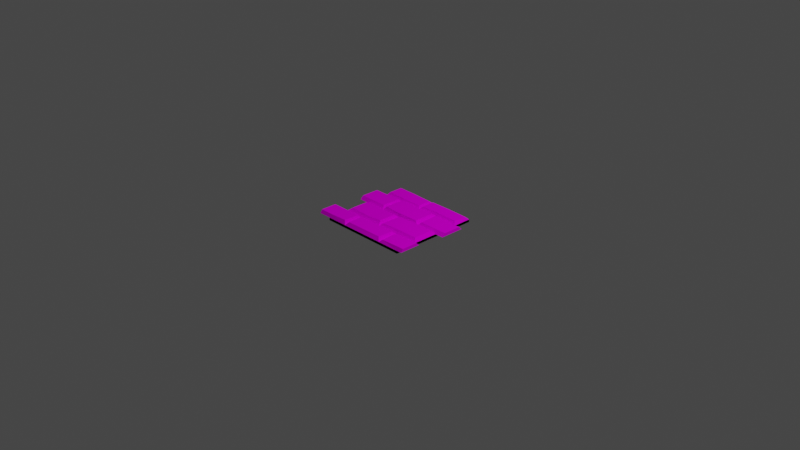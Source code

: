 # Source: DungeonFloor01.blend  (saved by Blender 2.91.10; exported with 4.5.12 LTS)
import bpy
from mathutils import Matrix  # noqa: F401  (used for matrix-valued properties, if any)

bpy.ops.wm.read_factory_settings(use_empty=True)
scene = bpy.context.scene
scene.name = 'Scene'

# ---- collections
col_collection = bpy.data.collections.new('Collection'); scene.collection.children.link(col_collection)

# ---- images (referenced by path relative to the original .blend; pixels are not part of the script)
import os
ASSET_DIR = os.environ.get("B2B_ASSET_DIR", "")  # directory of the original .blend (textures are referenced by path, not embedded)
HERE = os.path.dirname(os.path.abspath(__file__))  # packed textures are extracted next to this script under _unpacked/

def load_image(name, relpath, width, height, colorspace="sRGB"):
    """Load a texture the original file referenced (path relative to the .blend, or extracted next to this script)."""
    p = next((c for c in (os.path.join(HERE, relpath), os.path.join(ASSET_DIR, relpath)) if relpath and os.path.exists(c)), "")
    if p:
        img = bpy.data.images.load(p, check_existing=True)
        img.name = name
    else:  # same state as the original file: an image datablock whose file is absent (Cycles renders it pink)
        img = bpy.data.images.new(name, width, height)
        img.source = "FILE"
        img.filepath = "//" + (relpath or name)
    img.colorspace_settings.name = colorspace
    return img
img_palette128_png = load_image('Palette128.png', 'Palette128.png', 1024, 1024, 'sRGB')
img_palette128_png_001 = load_image('Palette128.png.001', 'Palette128.png', 1024, 1024, 'sRGB')
img_untitled = load_image('Untitled', '', 1024, 1024, 'sRGB')

# ---- materials (node trees are filled in below, after node groups)
mat_palette = bpy.data.materials.new('Palette')
mat_palette.use_transparent_shadow = False
mat_texture = bpy.data.materials.new('Texture')
mat_texture.use_transparent_shadow = False

# ---- material node trees
mat_palette.use_nodes = True; mat_palette.node_tree.nodes.clear()
_N = mat_palette.node_tree.nodes; _L = mat_palette.node_tree.links
n0 = _N.new('ShaderNodeBsdfDiffuse'); n0.name = 'Diffuse BSDF'; n0.location = (137, 606)
n1 = _N.new('ShaderNodeTexImage'); n1.name = 'Image Texture'; n1.location = (-255, 801)
n1.image = img_palette128_png
n2 = _N.new('ShaderNodeOutputMaterial'); n2.name = 'Material Output'; n2.location = (448, 526)
_L.new(n1.outputs[0], n0.inputs[0])
_L.new(n0.outputs[0], n2.inputs[0])
n2.is_active_output = True
mat_texture.use_nodes = True; mat_texture.node_tree.nodes.clear()
_N = mat_texture.node_tree.nodes; _L = mat_texture.node_tree.links
n0 = _N.new('ShaderNodeBsdfDiffuse'); n0.name = 'Diffuse BSDF'; n0.location = (137, 606)
n1 = _N.new('ShaderNodeTexImage'); n1.name = 'Image Texture'; n1.location = (-255, 801)
n1.image = img_palette128_png_001
n2 = _N.new('ShaderNodeOutputMaterial'); n2.name = 'Material Output'; n2.location = (448, 526)
n3 = _N.new('ShaderNodeTexImage'); n3.name = 'Image Texture.001'; n3.location = (-451, 151)
n3.image = img_untitled
n4 = _N.new('ShaderNodeBsdfDiffuse'); n4.name = 'Diffuse BSDF.001'; n4.location = (8, 147)
_L.new(n1.outputs[0], n0.inputs[0])
_L.new(n0.outputs[0], n2.inputs[0])
_L.new(n3.outputs[0], n4.inputs[0])
n2.is_active_output = True

# ---- world
world_world = bpy.data.worlds.new('World'); scene.world = world_world
world_world.use_nodes = True; world_world.node_tree.nodes.clear()
_N = world_world.node_tree.nodes; _L = world_world.node_tree.links
n0 = _N.new('ShaderNodeOutputWorld'); n0.name = 'World Output'; n0.location = (300, 300)
n1 = _N.new('ShaderNodeBackground'); n1.name = 'Background'; n1.location = (10, 300)
n1.inputs[0].default_value = (0.05088, 0.05088, 0.05088, 1.0)
_L.new(n1.outputs[0], n0.inputs[0])
n0.is_active_output = True
world_world.color = (0.05088, 0.05088, 0.05088)
world_world.use_sun_shadow = False
world_world.sun_shadow_jitter_overblur = 0.0

# ---- cameras
cam_camera = bpy.data.cameras.new('Camera')
cam_camera.clip_end = 100.0
cam_camera.ortho_scale = 7.314

# ---- lights
light_light = bpy.data.lights.new('Light', 'POINT')
light_light.transmission_factor = 0.0
light_light.energy = 1000.0
light_light.shadow_soft_size = 0.1
light_light.shadow_maximum_resolution = 0.006
light_light.use_absolute_resolution = True

# ---- meshes
me_dungeonfloor_high = bpy.data.meshes.new('DungeonFloor_High')
me_dungeonfloor_high.from_pydata([(0.5, 0.5, 0.02958), (0.5, -0.5, 0.02958), (-0.5, 0.5, 0.02958), (-0.5, -0.5, 0.02958), (0.5, 0.287, 0.02958), (0.5, 0.01712, 0.02958), (0.5, -0.2618, 0.02958), (-0.5, -0.2618, 0.02958), (-0.5, 0.01712, 0.02958), (-0.5, 0.287, 0.02958), (0.5, -0.2978, 0.06362), (-0.5, -0.2978, 0.06362), (-0.5, -0.476, 0.06362), (0.5, -0.476, 0.06362), (0.4735, 0.4613, 0.06362), (-0.4729, 0.4719, 0.06362), (-0.4729, 0.3159, 0.06362), (0.4735, 0.3185, 0.06362), (0.5, 0.2515, 0.06362), (-0.5, 0.2515, 0.06362), (-0.5, 0.05265, 0.06362), (0.5, 0.05265, 0.06362), (0.4664, -0.01215, 0.06362), (-0.46, -0.02405, 0.06362), (-0.46, -0.222, 0.06362), (0.4664, -0.2246, 0.06362), (0.2384, -0.5, 0.02958), (-0.193, -0.02593, 0.06362), (-0.2616, -0.5, 0.02958), (-0.01163, 0.5, 0.02958), (-0.2616, 0.2803, 0.02958), (-0.01163, 0.287, 0.02958), (0.2384, 0.2931, 0.02958), (-0.2616, 0.01712, 0.02958), (0.2384, 0.01712, 0.02958), (-0.2616, -0.2755, 0.02958), (0.2384, -0.2618, 0.02958), (-0.2831, -0.3055, 0.06737), (-0.2363, -0.3068, 0.06362), (0.214, -0.3043, 0.06362), (0.2628, -0.3083, 0.05639), (0.2692, -0.476, 0.05639), (0.2035, -0.4657, 0.06362), (-0.2323, -0.4685, 0.06362), (-0.292, -0.471, 0.06737), (-0.03858, 0.4678, 0.05689), (0.01533, 0.466, 0.06362), (0.01533, 0.3185, 0.06362), (-0.03858, 0.3219, 0.05689), (-0.2863, 0.258, 0.06362), (-0.234, 0.2504, 0.06724), (0.2056, 0.2648, 0.06724), (0.2656, 0.2598, 0.06786), (0.2747, 0.04954, 0.06786), (0.2034, 0.03942, 0.06724), (-0.2352, 0.04471, 0.06724), (-0.2881, 0.05192, 0.06362), (0.2325, 0.4677, 0.06362), (-0.01163, -0.2708, 0.02958), (-0.01163, 0.01093, 0.02958), (-0.03916, -0.03179, 0.06997), (0.02273, -0.01986, 0.06362), (0.01855, -0.2392, 0.06362), (-0.03916, -0.222, 0.06997), (0.1804, 0.3286, 0.06362), (0.1873, -0.2263, 0.06362), (-0.2065, 0.3106, 0.06362), (0.2891, -0.005298, 0.06362), (-0.2663, 0.4698, 0.06362), (-0.5, 0.5, 3.666e-08), (-0.5, -0.5, -3.884e-08), (0.5, 0.5, 3.972e-08), (0.5, -0.5, -3.578e-08), (-0.1958, -0.2326, 0.06362), (-0.04647, 0.03177, 0.06724), (-0.02612, 0.2479, 0.06724), (-0.08965, -0.2991, 0.06362), (-0.02279, -0.4518, 0.06362), (-0.6092, 0.01712, 0.02958), (-0.6092, 0.287, 0.02958), (-0.6092, 0.05397, 0.06362), (-0.6092, 0.2515, 0.06362), (-0.6463, -0.5, 0.02958), (-0.6463, -0.2618, 0.02958), (-0.6463, -0.476, 0.06362), (-0.6463, -0.2978, 0.06362), (0.5567, -0.2618, 0.02958), (0.5567, -0.5, 0.02958), (0.5567, -0.2978, 0.06362), (0.5567, -0.476, 0.06362), (0.5985, 0.287, 0.02958), (0.5985, 0.01712, 0.02958), (0.5985, 0.2528, 0.06362), (0.5985, 0.05397, 0.06362)], [], [(4, 5, 6, 1, 72, 71, 0), (38, 43, 77, 76), (37, 11, 12, 44), (3, 12, 84, 82), (45, 68, 66, 48), (1, 6, 86, 87), (36, 40, 10, 6), (49, 19, 20, 56), (9, 16, 15, 2), (0, 71, 69, 2, 29), (0, 14, 17, 4), (50, 55, 74, 75), (54, 74, 55, 33, 59, 34), (8, 20, 80, 78), (23, 27, 60, 59, 33, 8), (5, 4, 90, 91), (28, 44, 12, 3), (7, 24, 23, 8), (22, 67, 65, 25), (5, 22, 25, 6), (59, 61, 67, 22, 5, 34), (5, 21, 53, 34), (60, 27, 73, 63), (7, 11, 37, 35), (9, 19, 49, 30), (17, 64, 47, 31, 32, 4), (18, 52, 53, 21), (45, 48, 31, 29), (32, 52, 18, 4), (31, 48, 66, 16, 9, 30), (14, 57, 64, 17), (50, 75, 51, 32, 31, 30), (26, 42, 77, 43, 28), (38, 76, 39, 36, 58, 35), (25, 65, 62, 58, 36, 6), (10, 40, 41, 13), (1, 13, 41, 26), (75, 74, 54, 51), (65, 67, 61, 62), (72, 1, 26, 28, 3, 70), (15, 68, 45, 29, 2), (29, 46, 57, 14, 0), (33, 56, 20, 8), (66, 68, 15, 16), (64, 57, 46, 47), (32, 34, 53, 52), (30, 33, 55, 50), (29, 31, 47, 46), (36, 26, 41, 40), (35, 28, 43, 38), (49, 56, 33, 30), (51, 54, 34, 32), (59, 58, 62, 61), (58, 63, 73, 24, 7, 35), (60, 63, 58, 59), (39, 42, 26, 36), (73, 27, 23, 24), (37, 44, 28, 35), (2, 69, 70, 3, 7, 8, 9), (76, 77, 42, 39), (78, 80, 81, 79), (19, 9, 79, 81), (20, 19, 81, 80), (9, 8, 78, 79), (82, 84, 85, 83), (11, 7, 83, 85), (12, 11, 85, 84), (7, 3, 82, 83), (86, 88, 89, 87), (13, 1, 87, 89), (6, 10, 88, 86), (10, 13, 89, 88), (90, 92, 93, 91), (21, 5, 91, 93), (4, 18, 92, 90), (18, 21, 93, 92)])
_uv = me_dungeonfloor_high.uv_layers.new(name='UVMap')
_uv.uv.foreach_set('vector', [0.9065, 0.5809, 0.909, 0.5809, 0.9115, 0.5809, 0.9149, 0.5809, 0.9149, 0.5754, 0.9048, 0.5754, 0.9048, 0.5809, 0.9665, 0.544, 0.9699, 0.544, 0.9699, 0.5414, 0.9665, 0.5422, 0.9665, 0.5442, 0.9665, 0.5467, 0.9699, 0.5467, 0.9699, 0.5442, 0.9149, 0.5482, 0.9149, 0.5482, 0.9149, 0.5482, 0.9149, 0.5482, 0.9598, 0.5415, 0.9598, 0.5442, 0.9615, 0.5435, 0.9615, 0.5415, 0.9149, 0.5809, 0.9115, 0.5809, 0.9115, 0.5809, 0.9149, 0.5809, 0.9115, 0.5401, 0.9115, 0.5401, 0.9115, 0.5373, 0.9115, 0.5373, 0.9615, 0.5442, 0.9615, 0.5467, 0.964, 0.5467, 0.964, 0.5442, 0.9065, 0.5482, 0.9065, 0.5482, 0.9048, 0.5482, 0.9048, 0.5482, 0.8947, 0.57, 0.8997, 0.57, 0.8997, 0.5591, 0.8947, 0.5591, 0.8947, 0.5645, 0.9048, 0.5373, 0.9048, 0.5373, 0.9065, 0.5373, 0.9065, 0.5373, 0.9615, 0.544, 0.964, 0.544, 0.964, 0.5417, 0.9615, 0.5415, 0.909, 0.5403, 0.909, 0.5433, 0.909, 0.5455, 0.909, 0.5455, 0.909, 0.5427, 0.909, 0.5403, 0.909, 0.5482, 0.909, 0.5482, 0.909, 0.5482, 0.909, 0.5482, 0.909, 0.5482, 0.909, 0.545, 0.909, 0.5431, 0.909, 0.5431, 0.909, 0.5457, 0.909, 0.5482, 0.909, 0.5809, 0.9065, 0.5809, 0.9065, 0.5809, 0.909, 0.5809, 0.9149, 0.5456, 0.9149, 0.5457, 0.9149, 0.5482, 0.9149, 0.5482, 0.9115, 0.5482, 0.9115, 0.5482, 0.909, 0.5482, 0.909, 0.5482, 0.964, 0.5358, 0.964, 0.5381, 0.9665, 0.5391, 0.9665, 0.5358, 0.909, 0.5373, 0.909, 0.5373, 0.9115, 0.5373, 0.9115, 0.5373, 0.909, 0.5427, 0.909, 0.5427, 0.909, 0.5397, 0.909, 0.5373, 0.909, 0.5373, 0.909, 0.5403, 0.909, 0.5373, 0.909, 0.5373, 0.909, 0.5401, 0.909, 0.5401, 0.964, 0.5416, 0.964, 0.5435, 0.9665, 0.5434, 0.9665, 0.5416, 0.9115, 0.5482, 0.9115, 0.5482, 0.9115, 0.5457, 0.9115, 0.5457, 0.9065, 0.5482, 0.9065, 0.5482, 0.9065, 0.5457, 0.9065, 0.5457, 0.9065, 0.5373, 0.9065, 0.5408, 0.9065, 0.5428, 0.9065, 0.5428, 0.9065, 0.5401, 0.9065, 0.5373, 0.9615, 0.5358, 0.9615, 0.5385, 0.964, 0.5385, 0.964, 0.5358, 0.9048, 0.543, 0.9065, 0.543, 0.9065, 0.5429, 0.9048, 0.5429, 0.9065, 0.5401, 0.9065, 0.5401, 0.9065, 0.5373, 0.9065, 0.5373, 0.9065, 0.543, 0.9065, 0.543, 0.9065, 0.545, 0.9065, 0.5482, 0.9065, 0.5482, 0.9065, 0.5455, 0.9598, 0.5358, 0.9598, 0.5386, 0.9615, 0.5392, 0.9615, 0.5358, 0.9065, 0.5455, 0.9065, 0.543, 0.9065, 0.5403, 0.9065, 0.5403, 0.9065, 0.543, 0.9065, 0.5455, 0.9149, 0.5402, 0.9149, 0.5403, 0.9149, 0.543, 0.9149, 0.5455, 0.9149, 0.5456, 0.9115, 0.5455, 0.9115, 0.5438, 0.9115, 0.5403, 0.9115, 0.5403, 0.9115, 0.543, 0.9115, 0.5455, 0.9115, 0.5373, 0.9115, 0.5407, 0.9115, 0.5428, 0.9115, 0.5428, 0.9115, 0.5401, 0.9115, 0.5373, 0.9665, 0.5358, 0.9665, 0.5385, 0.9699, 0.5385, 0.9699, 0.5358, 0.9149, 0.5373, 0.9149, 0.5373, 0.9149, 0.5401, 0.9149, 0.5402, 0.9615, 0.5415, 0.964, 0.5417, 0.964, 0.5387, 0.9615, 0.5387, 0.9665, 0.5391, 0.964, 0.5381, 0.964, 0.5411, 0.9665, 0.5411, 0.9199, 0.57, 0.925, 0.57, 0.925, 0.5671, 0.925, 0.5617, 0.925, 0.5591, 0.9199, 0.5591, 0.9048, 0.5482, 0.9048, 0.5457, 0.9048, 0.543, 0.9048, 0.543, 0.9048, 0.5482, 0.9048, 0.5428, 0.9048, 0.5428, 0.9048, 0.5402, 0.9048, 0.5373, 0.9048, 0.5373, 0.909, 0.5457, 0.909, 0.5457, 0.909, 0.5482, 0.909, 0.5482, 0.9615, 0.5435, 0.9598, 0.5442, 0.9598, 0.5467, 0.9615, 0.5467, 0.9615, 0.5392, 0.9598, 0.5386, 0.9598, 0.5412, 0.9615, 0.5412, 0.9065, 0.5402, 0.909, 0.5402, 0.909, 0.5401, 0.9065, 0.5401, 0.9065, 0.5456, 0.909, 0.5456, 0.909, 0.5455, 0.9065, 0.5455, 0.9048, 0.5429, 0.9065, 0.5429, 0.9065, 0.5428, 0.9048, 0.5428, 0.9115, 0.5402, 0.9149, 0.5402, 0.9149, 0.5401, 0.9115, 0.5401, 0.9115, 0.5456, 0.9149, 0.5456, 0.9149, 0.5455, 0.9115, 0.5455, 0.9065, 0.5457, 0.909, 0.5457, 0.909, 0.5456, 0.9065, 0.5456, 0.9065, 0.5403, 0.909, 0.5403, 0.909, 0.5402, 0.9065, 0.5402, 0.909, 0.5429, 0.9115, 0.5429, 0.9115, 0.5427, 0.909, 0.5427, 0.9115, 0.543, 0.9115, 0.5431, 0.9115, 0.545, 0.9115, 0.5482, 0.9115, 0.5482, 0.9115, 0.5455, 0.909, 0.5431, 0.9115, 0.5431, 0.9115, 0.5429, 0.909, 0.5429, 0.9115, 0.5403, 0.9149, 0.5403, 0.9149, 0.5402, 0.9115, 0.5402, 0.9665, 0.5434, 0.964, 0.5435, 0.964, 0.5467, 0.9665, 0.5467, 0.9115, 0.5457, 0.9149, 0.5457, 0.9149, 0.5456, 0.9115, 0.5456, 0.9048, 0.5482, 0.9048, 0.5537, 0.9149, 0.5537, 0.9149, 0.5482, 0.9115, 0.5482, 0.909, 0.5482, 0.9065, 0.5482, 0.9665, 0.5422, 0.9699, 0.5414, 0.9699, 0.5387, 0.9665, 0.5387, 0.909, 0.5482, 0.909, 0.5482, 0.9065, 0.5482, 0.9065, 0.5482, 0.9065, 0.5482, 0.9065, 0.5482, 0.9065, 0.5482, 0.9065, 0.5482, 0.964, 0.5467, 0.9615, 0.5467, 0.9615, 0.5467, 0.964, 0.5467, 0.9065, 0.5482, 0.909, 0.5482, 0.909, 0.5482, 0.9065, 0.5482, 0.9149, 0.5482, 0.9149, 0.5482, 0.9115, 0.5482, 0.9115, 0.5482, 0.9115, 0.5482, 0.9115, 0.5482, 0.9115, 0.5482, 0.9115, 0.5482, 0.9699, 0.5467, 0.9665, 0.5467, 0.9665, 0.5467, 0.9699, 0.5467, 0.9115, 0.5482, 0.9149, 0.5482, 0.9149, 0.5482, 0.9115, 0.5482, 0.9115, 0.5373, 0.9115, 0.5373, 0.9149, 0.5373, 0.9149, 0.5373, 0.9149, 0.5373, 0.9149, 0.5373, 0.9149, 0.5373, 0.9149, 0.5373, 0.9115, 0.5373, 0.9115, 0.5373, 0.9115, 0.5373, 0.9115, 0.5373, 0.9665, 0.5358, 0.9699, 0.5358, 0.9699, 0.5358, 0.9665, 0.5358, 0.9065, 0.5373, 0.9065, 0.5373, 0.909, 0.5373, 0.909, 0.5373, 0.909, 0.5373, 0.909, 0.5373, 0.909, 0.5373, 0.909, 0.5373, 0.9065, 0.5373, 0.9065, 0.5373, 0.9065, 0.5373, 0.9065, 0.5373, 0.9615, 0.5358, 0.964, 0.5358, 0.964, 0.5358, 0.9615, 0.5358])
me_dungeonfloor_high.materials.append(mat_palette)
me_dungeonfloor_high.use_remesh_fix_poles = True
me_dungeonfloor_high.use_remesh_preserve_attributes = False
me_dungeonfloor_high.use_mirror_vertex_groups = False
me_dungeonfloor_high.update()
me_dungeonfloor_low = bpy.data.meshes.new('DungeonFloor_Low')
me_dungeonfloor_low.from_pydata([(0.5, 0.5, 0.02958), (0.5, -0.5, 0.02958), (-0.5, 0.5, 0.02958), (-0.5, -0.5, 0.02958), (-0.5, 0.5, 3.666e-08), (-0.5, -0.5, -3.884e-08), (0.5, 0.5, 3.972e-08), (0.5, -0.5, -3.578e-08)], [], [(0, 1, 7, 6), (0, 6, 4, 2), (7, 1, 3, 5), (0, 2, 3, 1), (2, 4, 5, 3)])
_uv = me_dungeonfloor_low.uv_layers.new(name='UVMap')
_uv.uv.foreach_set('vector', [0.972, 0.972, 0.972, 0.02802, 0.9999, 0.02802, 0.9999, 0.972, 0.972, 0.972, 0.972, 0.9999, 0.02802, 0.9999, 0.02802, 0.972, 0.972, 0.0001009, 0.972, 0.02802, 0.02802, 0.02802, 0.02802, 9.998e-05, 0.972, 0.972, 0.02802, 0.972, 0.02802, 0.02802, 0.972, 0.02802, 0.02802, 0.972, 9.999e-05, 0.972, 9.998e-05, 0.02802, 0.02802, 0.02802])
me_dungeonfloor_low.materials.append(mat_texture)
me_dungeonfloor_low.use_remesh_fix_poles = True
me_dungeonfloor_low.use_remesh_preserve_attributes = False
me_dungeonfloor_low.use_mirror_vertex_groups = False
me_dungeonfloor_low.update()

# ---- objects
ob_light = bpy.data.objects.new('Light', light_light)
ob_camera = bpy.data.objects.new('Camera', cam_camera)
ob_dungeonfloor_high = bpy.data.objects.new('DungeonFloor_High', me_dungeonfloor_high)
ob_dungeonfloor_low = bpy.data.objects.new('DungeonFloor_Low', me_dungeonfloor_low)

# ---- transforms, parenting, visibility, modifiers, constraints
ob_light.location = (4.076, 1.005, 5.904)
ob_light.rotation_euler = (0.6503, 0.05522, 1.866)
ob_light.lock_rotations_4d = False
ob_light.empty_display_type = 'ARROWS'
ob_light.color = (0.0, 0.0, 0.0, 0.0)
ob_light.lineart.crease_threshold = 0.0
ob_camera.location = (7.359, -6.926, 4.958)
ob_camera.rotation_euler = (1.109, 0.0, 0.8149)
ob_camera.lock_rotations_4d = False
ob_camera.empty_display_type = 'ARROWS'
ob_camera.color = (0.0, 0.0, 0.0, 0.0)
ob_camera.display_type = 'WIRE'
ob_camera.lineart.crease_threshold = 0.0
ob_dungeonfloor_high.location = (0.0, 0.0, -0.02657)
ob_dungeonfloor_high.lineart.crease_threshold = 0.0
ob_dungeonfloor_low.location = (0.0, 0.0, -0.02677)
ob_dungeonfloor_low.lineart.crease_threshold = 0.0

# ---- collection membership
col_collection.objects.link(ob_light)
col_collection.objects.link(ob_camera)
col_collection.objects.link(ob_dungeonfloor_high)
col_collection.objects.link(ob_dungeonfloor_low)

# ---- scene / render settings (as saved in the file)
scene.camera = ob_camera
scene.frame_start = 1; scene.frame_end = 250; scene.frame_set(177)
scene.render.engine = 'BLENDER_EEVEE_NEXT'
scene.cycles.use_denoising = False
scene.cycles.samples = 128
scene.cycles.sampling_pattern = 'TABULATED_SOBOL'
scene.cycles.use_adaptive_sampling = False
scene.cycles.use_light_tree = False
scene.view_settings.view_transform = 'Filmic'
bpy.context.view_layer.update()
